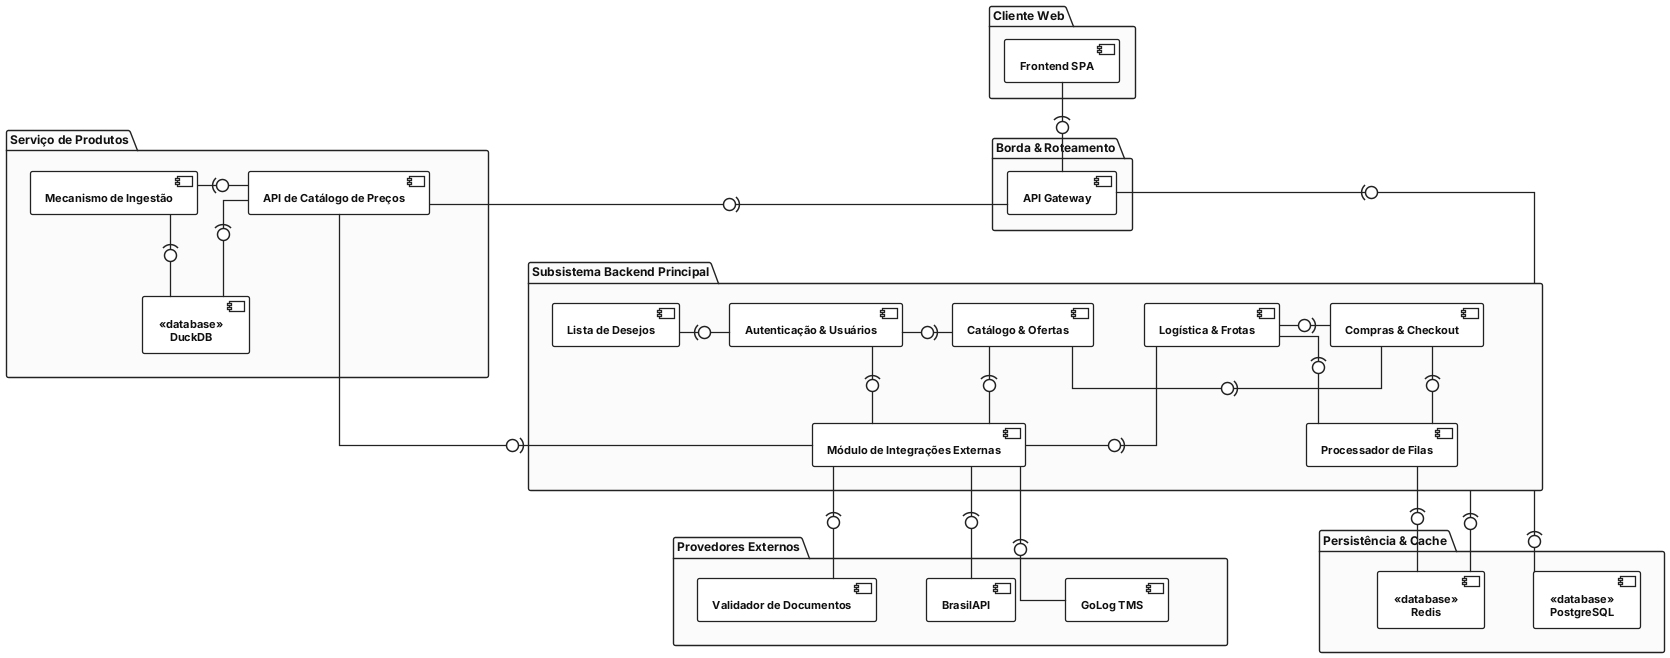

The diagram above was rendered by PlantUML. Its source (embedded in the PNG):
@startuml geral
skinparam monochrome true
skinparam shadowing false
skinparam defaultFontName "Inter", "Segoe UI", "Helvetica Neue", Arial, sans-serif
skinparam defaultFontSize 11
skinparam roundCorner 4
skinparam nodesep 50
skinparam ranksep 70
skinparam arrowThickness 1.3
skinparam ArrowColor #222222
skinparam ArrowFontColor #111111
skinparam ArrowFontSize 10
skinparam linetype ortho
skinparam componentStyle uml2

skinparam component {
    BackgroundColor #FFFFFF
    BorderColor #222222
    FontColor #111111
    FontSize 11
    FontStyle bold
    BorderThickness 1.3
}

skinparam package {
    BackgroundColor #FAFAFA
    BorderColor #222222
    FontColor #111111
    FontSize 12
    FontStyle bold
    BorderThickness 1.4
}

top to bottom direction

' ============================================================================
' 1. CLIENTE & FRONTEND
' ============================================================================
package "Cliente Web" as ClientPkg {
    component "Frontend SPA" as Comp_Frontend
}

' ============================================================================
' 2. API GATEWAY
' ============================================================================
package "Borda & Roteamento" as EdgePkg {
    component "API Gateway" as Comp_Gateway
}

' ============================================================================
' 3. SUBSISTEMA BACKEND PRINCIPAL
' ============================================================================
package "Subsistema Backend Principal" as BackendPkg {
    component "Lista de Desejos" as Comp_Wishlist
    component "Autenticação & Usuários" as Comp_Auth
    component "Catálogo & Ofertas" as Comp_Offers
    component "Compras & Checkout" as Comp_Purchases
    component "Logística & Frotas" as Comp_Logistics

    component "Módulo de Integrações Externas" as Comp_Integrations
    component "Processador de Filas" as Comp_Worker

    ' Alinhamento horizontal da camada de domínio
    Comp_Wishlist -[hidden]right-> Comp_Auth
    Comp_Auth -[hidden]right-> Comp_Offers
    Comp_Offers -[hidden]right-> Comp_Purchases
    Comp_Purchases -[hidden]right-> Comp_Logistics

    ' Alinhamento vertical interno
    Comp_Auth -[hidden]down-> Comp_Integrations
    Comp_Purchases -[hidden]down-> Comp_Worker

    ' Conexões macho-fêmea internas (orquestração de domínio)
    Comp_Wishlist -right(0- Comp_Auth
    Comp_Offers -left(0- Comp_Auth
    Comp_Purchases -left(0- Comp_Offers
    Comp_Purchases -right(0- Comp_Logistics

    ' Conexões para Integrações e Filas
    Comp_Auth -down(0- Comp_Integrations
    Comp_Offers -down(0- Comp_Integrations
    Comp_Logistics -down(0- Comp_Integrations

    Comp_Purchases -down(0- Comp_Worker
    Comp_Logistics -down(0- Comp_Worker
}

' ============================================================================
' 4. SERVIÇO DE PRODUTOS
' ============================================================================
package "Serviço de Produtos" as ProductPkg {
    component "API de Catálogo de Preços" as Comp_ProductAPI
    component "Mecanismo de Ingestão" as Comp_Scraper
    component "DuckDB" <<database>> as DB_DuckDB

    Comp_Scraper -down(0- DB_DuckDB
    Comp_ProductAPI -down(0- DB_DuckDB
    Comp_Scraper -right(0- Comp_ProductAPI
}

' ============================================================================
' 5. PERSISTÊNCIA & CACHE
' ============================================================================
package "Persistência & Cache" as StoragePkg {
    component "PostgreSQL" <<database>> as DB_Postgres
    component "Redis" <<database>> as DB_Redis

    DB_Redis -[hidden]right-> DB_Postgres
}

' ============================================================================
' 6. PROVEDORES EXTERNOS
' ============================================================================
package "Provedores Externos" as ExternalPkg {
    component "GoLog TMS" as Ext_GoLog
    component "Validador de Documentos" as Ext_DocValidation
    component "BrasilAPI" as Ext_BrasilApi

    Ext_GoLog -[hidden]right-> Ext_DocValidation
    Ext_DocValidation -[hidden]right-> Ext_BrasilApi
}

' ============================================================================
' ALINHAMENTO GLOBAL
' ============================================================================
ProductPkg -[hidden]right-> BackendPkg
ExternalPkg -[hidden]right-> StoragePkg

' ============================================================================
' CONEXÕES ENTRE SUBSISTEMAS E COMPONENTES
' ============================================================================
Comp_Frontend -down(0- Comp_Gateway

Comp_Gateway -left(0- Comp_ProductAPI
Comp_Gateway -down(0- BackendPkg

Comp_Integrations -left(0- Comp_ProductAPI

BackendPkg -down(0- DB_Postgres
BackendPkg -down(0- DB_Redis
Comp_Worker -down(0- DB_Redis

Comp_Integrations -down(0- Ext_BrasilApi
Comp_Integrations -down(0- Ext_GoLog
Comp_Integrations -down(0- Ext_DocValidation

@enduml